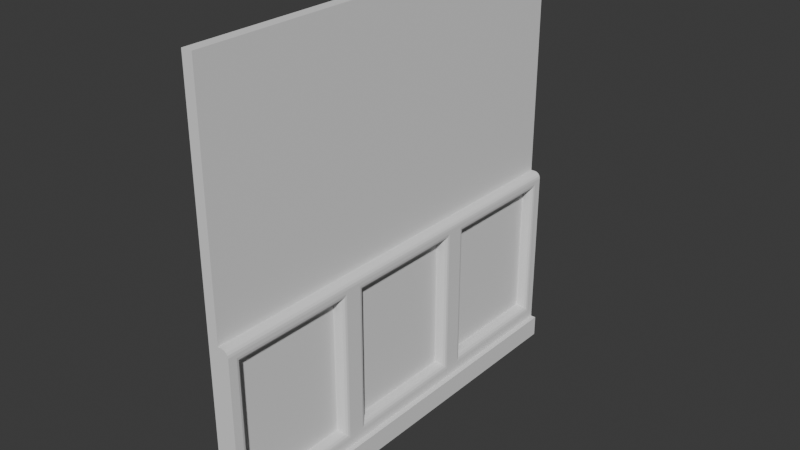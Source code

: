 # Source: FI-044_Overseer_Hallway_Straight_Wall.blend  (saved by Blender 4.2.66; exported with 4.5.12 LTS)
import bpy
from mathutils import Matrix  # noqa: F401  (used for matrix-valued properties, if any)

bpy.ops.wm.read_factory_settings(use_empty=True)
scene = bpy.context.scene
scene.name = 'Scene'

# ---- collections
col_collection = bpy.data.collections.new('Collection'); scene.collection.children.link(col_collection)
col_export = bpy.data.collections.new('Export'); scene.collection.children.link(col_export)

# ---- world
world_world = bpy.data.worlds.new('World'); scene.world = world_world
world_world.use_nodes = True; world_world.node_tree.nodes.clear()
_N = world_world.node_tree.nodes; _L = world_world.node_tree.links
n0 = _N.new('ShaderNodeOutputWorld'); n0.name = 'World Output'; n0.location = (300, 300)
n1 = _N.new('ShaderNodeBackground'); n1.name = 'Background'; n1.location = (10, 300)
n1.inputs[0].default_value = (0.05088, 0.05088, 0.05088, 1.0)
_L.new(n1.outputs[0], n0.inputs[0])
n0.is_active_output = True
world_world.color = (0.05088, 0.05088, 0.05088)
world_world.sun_shadow_jitter_overblur = 0.0

# ---- meshes
me_cube_002 = bpy.data.meshes.new('Cube.002')
me_cube_002.from_pydata([(0.0, -1.0, 0.0), (0.0, -1.0, 2.0), (0.0, 1.0, 0.0), (0.0, 1.0, 2.0), (0.05, -1.0, 0.0), (0.05, -1.0, 2.0), (0.05, 1.0, 0.0), (0.05, 1.0, 2.0), (0.0, -1.0, 0.9), (0.0, 1.0, 0.9), (0.05, 1.0, 0.9), (0.05, -1.0, 0.9), (0.0, 0.3333, 0.0), (0.0, -0.3333, 0.0), (0.0, -0.3333, 2.0), (0.0, 0.3333, 2.0), (0.05, -0.3333, 0.0), (0.05, 0.3333, 0.0), (0.05, 0.3333, 2.0), (0.05, -0.3333, 2.0), (0.05, 0.3333, 0.9), (0.05, -0.3333, 0.9), (0.0, -0.3333, 0.9), (0.0, 0.3333, 0.9), (0.0, 1.0, 0.1), (0.05, 1.0, 0.1), (0.05, -1.0, 0.1), (0.0, -1.0, 0.1), (0.0, -0.3333, 0.1), (0.0, 0.3333, 0.1), (0.05, 0.3333, 0.1), (0.05, -0.3333, 0.1), (0.05, 0.2667, 0.82), (0.05, -0.2667, 0.82), (0.05, 0.2667, 0.18), (0.05, -0.2667, 0.18), (0.05, 0.9333, 0.82), (0.05, 0.4, 0.82), (0.05, 0.9333, 0.18), (0.05, 0.4, 0.18), (0.05, -0.4, 0.82), (0.05, -0.9333, 0.82), (0.05, -0.9333, 0.18), (0.05, -0.4, 0.18), (0.1, 1.0, 0.1), (0.1, -1.0, 0.1), (0.1, 0.3333, 0.1), (0.1, -0.3333, 0.1), (0.125, 1.0, 0.1), (0.125, 1.0, 0.0), (0.125, 0.3333, 0.0), (0.125, -1.0, 0.1), (0.125, -1.0, 0.0), (0.125, -0.3333, 0.0), (0.125, 0.3333, 0.1), (0.125, -0.3333, 0.1), (0.1, -0.3333, 0.8703), (0.07031, -0.3333, 0.9), (0.09774, -0.3333, 0.8817), (0.0913, -0.3333, 0.8913), (0.08167, -0.3333, 0.8977), (0.07031, -1.0, 0.9), (0.1, -1.0, 0.8703), (0.09774, -1.0, 0.8817), (0.0913, -1.0, 0.8913), (0.08167, -1.0, 0.8977), (0.07031, 1.0, 0.9), (0.1, 1.0, 0.8703), (0.08167, 1.0, 0.8977), (0.0913, 1.0, 0.8913), (0.09774, 1.0, 0.8817), (0.07031, 0.3333, 0.9), (0.1, 0.3333, 0.8703), (0.08167, 0.3333, 0.8977), (0.0913, 0.3333, 0.8913), (0.09774, 0.3333, 0.8817), (0.07031, 0.2667, 0.82), (0.1, 0.2934, 0.8521), (0.08167, 0.2687, 0.8224), (0.0913, 0.2745, 0.8294), (0.09774, 0.2832, 0.8398), (0.1, -0.2934, 0.8521), (0.07031, -0.2667, 0.82), (0.09774, -0.2832, 0.8398), (0.0913, -0.2745, 0.8294), (0.08167, -0.2687, 0.8224), (0.07031, 0.2667, 0.18), (0.1, 0.2934, 0.1479), (0.08167, 0.2687, 0.1776), (0.0913, 0.2745, 0.1706), (0.09774, 0.2832, 0.1602), (0.1, -0.2934, 0.1479), (0.07031, -0.2667, 0.18), (0.09774, -0.2832, 0.1602), (0.0913, -0.2745, 0.1706), (0.08167, -0.2687, 0.1776), (0.07031, 0.9333, 0.82), (0.1, 0.9601, 0.8521), (0.08167, 0.9354, 0.8224), (0.0913, 0.9412, 0.8294), (0.09774, 0.9499, 0.8398), (0.1, 0.3732, 0.8521), (0.07031, 0.4, 0.82), (0.09774, 0.3835, 0.8398), (0.0913, 0.3922, 0.8294), (0.08167, 0.398, 0.8224), (0.07031, 0.9333, 0.18), (0.1, 0.9601, 0.1479), (0.08167, 0.9354, 0.1776), (0.0913, 0.9412, 0.1706), (0.09774, 0.9499, 0.1602), (0.1, 0.3732, 0.1479), (0.07031, 0.4, 0.18), (0.09774, 0.3835, 0.1602), (0.0913, 0.3922, 0.1706), (0.08167, 0.398, 0.1776), (0.07031, -0.4, 0.82), (0.1, -0.3732, 0.8521), (0.08167, -0.398, 0.8224), (0.0913, -0.3922, 0.8294), (0.09774, -0.3835, 0.8398), (0.1, -0.9601, 0.8521), (0.07031, -0.9333, 0.82), (0.09774, -0.9499, 0.8398), (0.0913, -0.9412, 0.8294), (0.08167, -0.9354, 0.8224), (0.1, -0.9601, 0.1479), (0.07031, -0.9333, 0.18), (0.09774, -0.9499, 0.1602), (0.0913, -0.9412, 0.1706), (0.08167, -0.9354, 0.1776), (0.07031, -0.4, 0.18), (0.1, -0.3732, 0.1479), (0.08167, -0.398, 0.1776), (0.0913, -0.3922, 0.1706), (0.09774, -0.3835, 0.1602)], [], [(23, 15, 3, 9), (9, 3, 7, 10), (21, 19, 5, 11), (11, 5, 1, 8), (13, 16, 4, 0), (19, 14, 1, 5), (26, 11, 8, 27), (44, 67, 97, 107), (24, 9, 10, 25), (29, 23, 9, 24), (27, 8, 22, 28), (28, 22, 23, 29), (31, 30, 46, 47), (56, 47, 91, 81), (7, 3, 15, 18), (18, 15, 14, 19), (2, 6, 17, 12), (12, 17, 16, 13), (10, 7, 18, 20), (20, 18, 19, 21), (8, 1, 14, 22), (22, 14, 15, 23), (4, 16, 53, 52), (6, 25, 48, 49), (13, 28, 29, 12), (0, 27, 28, 13), (12, 29, 24, 2), (2, 24, 25, 6), (30, 31, 55, 54), (4, 26, 27, 0), (34, 32, 33, 35), (26, 31, 47, 45), (67, 72, 101, 97), (45, 47, 132, 126), (38, 36, 37, 39), (46, 44, 107, 111), (42, 41, 122, 127), (47, 46, 87, 91), (43, 40, 41, 42), (38, 39, 112, 106), (43, 42, 127, 131), (34, 35, 92, 86), (72, 46, 111, 101), (37, 36, 96, 102), (33, 32, 76, 82), (47, 56, 117, 132), (72, 56, 81, 77), (25, 10, 66, 68, 69, 70, 67, 44), (46, 72, 77, 87), (41, 40, 116, 122), (20, 21, 57, 71), (10, 20, 71, 66), (11, 26, 45, 62, 63, 64, 65, 61), (32, 34, 86, 76), (30, 25, 44, 46), (36, 38, 106, 96), (62, 45, 126, 121), (35, 33, 82, 92), (40, 43, 131, 116), (56, 62, 121, 117), (39, 37, 102, 112), (50, 54, 55, 53), (49, 48, 54, 50), (53, 55, 51, 52), (25, 30, 54, 48), (26, 4, 52, 51), (17, 6, 49, 50), (31, 26, 51, 55), (16, 17, 50, 53), (57, 61, 65, 60), (60, 65, 64, 59), (59, 64, 63, 58), (58, 63, 62, 56), (66, 71, 73, 68), (68, 73, 74, 69), (69, 74, 75, 70), (70, 75, 72, 67), (71, 57, 60, 73), (73, 60, 59, 74), (74, 59, 58, 75), (75, 58, 56, 72), (77, 81, 83, 80), (80, 83, 84, 79), (79, 84, 85, 78), (78, 85, 82, 76), (76, 86, 88, 78), (78, 88, 89, 79), (79, 89, 90, 80), (80, 90, 87, 77), (81, 91, 93, 83), (83, 93, 94, 84), (84, 94, 95, 85), (85, 95, 92, 82), (86, 92, 95, 88), (88, 95, 94, 89), (89, 94, 93, 90), (90, 93, 91, 87), (97, 101, 103, 100), (100, 103, 104, 99), (99, 104, 105, 98), (98, 105, 102, 96), (96, 106, 108, 98), (98, 108, 109, 99), (99, 109, 110, 100), (100, 110, 107, 97), (101, 111, 113, 103), (103, 113, 114, 104), (104, 114, 115, 105), (105, 115, 112, 102), (106, 112, 115, 108), (108, 115, 114, 109), (109, 114, 113, 110), (110, 113, 111, 107), (117, 121, 123, 120), (120, 123, 124, 119), (119, 124, 125, 118), (118, 125, 122, 116), (121, 126, 128, 123), (123, 128, 129, 124), (124, 129, 130, 125), (125, 130, 127, 122), (116, 131, 133, 118), (118, 133, 134, 119), (119, 134, 135, 120), (120, 135, 132, 117), (131, 127, 130, 133), (133, 130, 129, 134), (134, 129, 128, 135), (135, 128, 126, 132), (21, 11, 61, 57)])
_uv = me_cube_002.uv_layers.new(name='UVMap')
_uv.uv.foreach_set('vector', [0.4875, 0.1667, 0.625, 0.1667, 0.625, 0.25, 0.4875, 0.25, 0.4875, 0.25, 0.625, 0.25, 0.625, 0.5, 0.4875, 0.5, 0.4875, 0.6667, 0.625, 0.6667, 0.625, 0.75, 0.4875, 0.75, 0.4875, 0.75, 0.625, 0.75, 0.625, 1.0, 0.4875, 1.0, 0.125, 0.6667, 0.375, 0.6667, 0.375, 0.75, 0.125, 0.75, 0.625, 0.6667, 0.875, 0.6667, 0.875, 0.75, 0.625, 0.75, 0.3875, 0.75, 0.4875, 0.75, 0.4875, 1.0, 0.3875, 1.0, 0.3875, 0.5, 0.4875, 0.5, 0.4875, 0.5, 0.3875, 0.5, 0.3875, 0.25, 0.4875, 0.25, 0.4875, 0.5, 0.3875, 0.5, 0.3875, 0.1667, 0.4875, 0.1667, 0.4875, 0.25, 0.3875, 0.25, 0.3875, 0.0, 0.4875, 0.0, 0.4875, 0.08333, 0.3875, 0.08333, 0.3875, 0.08333, 0.4875, 0.08333, 0.4875, 0.1667, 0.3875, 0.1667, 0.3875, 0.6667, 0.3875, 0.5833, 0.3875, 0.5833, 0.3875, 0.6667, 0.4838, 0.6667, 0.3875, 0.6667, 0.3875, 0.6667, 0.4875, 0.6667, 0.625, 0.5, 0.875, 0.5, 0.875, 0.5833, 0.625, 0.5833, 0.625, 0.5833, 0.875, 0.5833, 0.875, 0.6667, 0.625, 0.6667, 0.125, 0.5, 0.375, 0.5, 0.375, 0.5833, 0.125, 0.5833, 0.125, 0.5833, 0.375, 0.5833, 0.375, 0.6667, 0.125, 0.6667, 0.4875, 0.5, 0.625, 0.5, 0.625, 0.5833, 0.4875, 0.5833, 0.4875, 0.5833, 0.625, 0.5833, 0.625, 0.6667, 0.4875, 0.6667, 0.4875, 0.0, 0.625, 0.0, 0.625, 0.08333, 0.4875, 0.08333, 0.4875, 0.08333, 0.625, 0.08333, 0.625, 0.1667, 0.4875, 0.1667, 0.375, 0.75, 0.375, 0.6667, 0.375, 0.6667, 0.375, 0.75, 0.375, 0.5, 0.3875, 0.5, 0.3875, 0.5, 0.375, 0.5, 0.375, 0.08333, 0.3875, 0.08333, 0.3875, 0.1667, 0.375, 0.1667, 0.375, 0.0, 0.3875, 0.0, 0.3875, 0.08333, 0.375, 0.08333, 0.375, 0.1667, 0.3875, 0.1667, 0.3875, 0.25, 0.375, 0.25, 0.375, 0.25, 0.3875, 0.25, 0.3875, 0.5, 0.375, 0.5, 0.3875, 0.5833, 0.3875, 0.6667, 0.3875, 0.6667, 0.3875, 0.5833, 0.375, 0.75, 0.3875, 0.75, 0.3875, 1.0, 0.375, 1.0, 0.3875, 0.5833, 0.4875, 0.5833, 0.4875, 0.6667, 0.3875, 0.6667, 0.3875, 0.75, 0.3875, 0.6667, 0.3875, 0.6667, 0.3875, 0.75, 0.4875, 0.5, 0.4875, 0.5866, 0.4875, 0.5833, 0.4875, 0.5, 0.3875, 0.75, 0.3875, 0.6667, 0.3875, 0.6667, 0.3875, 0.75, 0.3875, 0.5, 0.4875, 0.5, 0.4875, 0.5833, 0.3875, 0.5833, 0.3875, 0.5833, 0.3875, 0.5, 0.3875, 0.5, 0.3875, 0.5833, 0.3875, 0.75, 0.4875, 0.75, 0.4875, 0.75, 0.3875, 0.75, 0.3875, 0.6667, 0.3875, 0.5833, 0.3875, 0.5833, 0.3875, 0.6667, 0.3875, 0.6667, 0.4875, 0.6667, 0.4875, 0.75, 0.3875, 0.75, 0.3875, 0.5, 0.3875, 0.5833, 0.3875, 0.5833, 0.3875, 0.5, 0.3875, 0.6667, 0.3875, 0.75, 0.3875, 0.75, 0.3875, 0.6667, 0.3875, 0.5833, 0.3875, 0.6667, 0.3875, 0.6667, 0.3875, 0.5833, 0.4838, 0.5833, 0.3875, 0.5833, 0.3875, 0.5833, 0.4875, 0.5833, 0.4875, 0.5833, 0.4875, 0.5, 0.4875, 0.5, 0.4875, 0.5833, 0.4875, 0.6667, 0.4875, 0.5833, 0.4875, 0.5833, 0.4875, 0.6667, 0.3875, 0.6667, 0.4838, 0.6667, 0.4875, 0.6667, 0.3875, 0.6667, 0.4875, 0.5801, 0.4875, 0.6699, 0.4875, 0.6667, 0.4875, 0.5833, 0.3875, 0.5, 0.4875, 0.5, 0.4875, 0.5, 0.4875, 0.5002, 0.4875, 0.5009, 0.4875, 0.5, 0.4838, 0.5, 0.3875, 0.5, 0.3875, 0.5833, 0.4838, 0.5833, 0.4875, 0.5833, 0.3875, 0.5833, 0.4875, 0.75, 0.4875, 0.6667, 0.4875, 0.6667, 0.4875, 0.75, 0.4875, 0.5833, 0.4875, 0.6667, 0.4875, 0.6667, 0.4875, 0.5833, 0.4875, 0.5, 0.4875, 0.5833, 0.4875, 0.5833, 0.4875, 0.5, 0.4875, 0.75, 0.3875, 0.75, 0.3875, 0.75, 0.4875, 0.75, 0.4875, 0.75, 0.4875, 0.7491, 0.4875, 0.7498, 0.4875, 0.75, 0.4875, 0.5833, 0.3875, 0.5833, 0.3875, 0.5833, 0.4875, 0.5833, 0.3875, 0.5833, 0.3875, 0.5, 0.3875, 0.5, 0.3875, 0.5833, 0.4875, 0.5, 0.3875, 0.5, 0.3875, 0.5, 0.4875, 0.5, 0.4838, 0.75, 0.3875, 0.75, 0.3875, 0.75, 0.4875, 0.75, 0.3875, 0.6667, 0.4875, 0.6667, 0.4875, 0.6667, 0.3875, 0.6667, 0.4875, 0.6667, 0.3875, 0.6667, 0.3875, 0.6667, 0.4875, 0.6667, 0.4875, 0.6634, 0.4875, 0.75, 0.4875, 0.75, 0.4875, 0.6667, 0.3875, 0.5833, 0.4875, 0.5833, 0.4875, 0.5833, 0.3875, 0.5833, 0.375, 0.5833, 0.3875, 0.5833, 0.3875, 0.6667, 0.375, 0.6667, 0.375, 0.5, 0.3875, 0.5, 0.3875, 0.5833, 0.375, 0.5833, 0.375, 0.6667, 0.3875, 0.6667, 0.3875, 0.75, 0.375, 0.75, 0.3875, 0.5, 0.3875, 0.5833, 0.3875, 0.5833, 0.3875, 0.5, 0.3875, 0.75, 0.375, 0.75, 0.375, 0.75, 0.3875, 0.75, 0.375, 0.5833, 0.375, 0.5, 0.375, 0.5, 0.375, 0.5833, 0.3875, 0.6667, 0.3875, 0.75, 0.3875, 0.75, 0.3875, 0.6667, 0.375, 0.6667, 0.375, 0.5833, 0.375, 0.5833, 0.375, 0.6667, 0.4875, 0.6667, 0.4875, 0.75, 0.4875, 0.7498, 0.4875, 0.6667, 0.4875, 0.6667, 0.4875, 0.7498, 0.4875, 0.7491, 0.4875, 0.6667, 0.4875, 0.6667, 0.4875, 0.7491, 0.4875, 0.75, 0.4875, 0.6667, 0.4875, 0.6667, 0.4875, 0.75, 0.4875, 0.75, 0.4875, 0.6634, 0.4875, 0.5, 0.4875, 0.5833, 0.4875, 0.5833, 0.4875, 0.5002, 0.4875, 0.5002, 0.4875, 0.5833, 0.4875, 0.5833, 0.4875, 0.5009, 0.4875, 0.5009, 0.4875, 0.5833, 0.4875, 0.5833, 0.4875, 0.5, 0.4875, 0.5, 0.4875, 0.5833, 0.4875, 0.5866, 0.4875, 0.5, 0.4875, 0.5833, 0.4875, 0.6667, 0.4875, 0.6667, 0.4875, 0.5833, 0.4875, 0.5833, 0.4875, 0.6667, 0.4875, 0.6667, 0.4875, 0.5833, 0.4875, 0.5833, 0.4875, 0.6667, 0.4875, 0.6667, 0.4875, 0.5833, 0.4875, 0.5833, 0.4875, 0.6667, 0.4875, 0.6699, 0.4875, 0.5801, 0.4875, 0.5833, 0.4875, 0.6667, 0.4875, 0.6667, 0.4875, 0.5833, 0.4875, 0.5833, 0.4875, 0.6667, 0.4875, 0.6667, 0.4875, 0.5833, 0.4875, 0.5833, 0.4875, 0.6667, 0.4877, 0.6668, 0.4877, 0.5832, 0.4877, 0.5832, 0.4877, 0.6668, 0.4875, 0.6667, 0.4875, 0.5833, 0.4875, 0.5833, 0.3875, 0.5833, 0.3873, 0.5832, 0.4877, 0.5832, 0.4877, 0.5832, 0.3873, 0.5832, 0.3875, 0.5833, 0.4875, 0.5833, 0.4875, 0.5833, 0.3875, 0.5833, 0.3875, 0.5833, 0.4875, 0.5833, 0.4875, 0.5833, 0.3875, 0.5833, 0.3875, 0.5833, 0.4875, 0.5833, 0.4875, 0.6667, 0.3875, 0.6667, 0.3875, 0.6667, 0.4875, 0.6667, 0.4875, 0.6667, 0.3875, 0.6667, 0.3875, 0.6667, 0.4875, 0.6667, 0.4875, 0.6667, 0.3875, 0.6667, 0.3873, 0.6668, 0.4877, 0.6668, 0.4877, 0.6668, 0.3873, 0.6668, 0.3875, 0.6667, 0.4875, 0.6667, 0.3875, 0.5833, 0.3875, 0.6667, 0.3873, 0.6668, 0.3873, 0.5832, 0.3873, 0.5832, 0.3873, 0.6668, 0.3875, 0.6667, 0.3875, 0.5833, 0.3875, 0.5833, 0.3875, 0.6667, 0.3875, 0.6667, 0.3875, 0.5833, 0.3875, 0.5833, 0.3875, 0.6667, 0.3875, 0.6667, 0.3875, 0.5833, 0.4875, 0.5, 0.4875, 0.5833, 0.4875, 0.5833, 0.4875, 0.5, 0.4875, 0.5, 0.4875, 0.5833, 0.4875, 0.5833, 0.4875, 0.5, 0.4875, 0.5, 0.4875, 0.5833, 0.4877, 0.5835, 0.4877, 0.4998, 0.4877, 0.4998, 0.4877, 0.5835, 0.4875, 0.5833, 0.4875, 0.5, 0.4875, 0.5, 0.3875, 0.5, 0.3873, 0.4998, 0.4877, 0.4998, 0.4877, 0.4998, 0.3873, 0.4998, 0.3875, 0.5, 0.4875, 0.5, 0.4875, 0.5, 0.3875, 0.5, 0.3875, 0.5, 0.4875, 0.5, 0.4875, 0.5, 0.3875, 0.5, 0.3875, 0.5, 0.4875, 0.5, 0.4875, 0.5833, 0.3875, 0.5833, 0.3875, 0.5833, 0.4875, 0.5833, 0.4875, 0.5833, 0.3875, 0.5833, 0.3875, 0.5833, 0.4875, 0.5833, 0.4875, 0.5833, 0.3875, 0.5833, 0.3873, 0.5835, 0.4877, 0.5835, 0.4877, 0.5835, 0.3873, 0.5835, 0.3875, 0.5833, 0.4875, 0.5833, 0.3875, 0.5, 0.3875, 0.5833, 0.3873, 0.5835, 0.3873, 0.4998, 0.3873, 0.4998, 0.3873, 0.5835, 0.3875, 0.5833, 0.3875, 0.5, 0.3875, 0.5, 0.3875, 0.5833, 0.3875, 0.5833, 0.3875, 0.5, 0.3875, 0.5, 0.3875, 0.5833, 0.3875, 0.5833, 0.3875, 0.5, 0.4875, 0.6667, 0.4875, 0.75, 0.4875, 0.75, 0.4875, 0.6667, 0.4875, 0.6667, 0.4875, 0.75, 0.4875, 0.75, 0.4875, 0.6667, 0.4875, 0.6667, 0.4875, 0.75, 0.4877, 0.7502, 0.4877, 0.6665, 0.4877, 0.6665, 0.4877, 0.7502, 0.4875, 0.75, 0.4875, 0.6667, 0.4875, 0.75, 0.3875, 0.75, 0.3875, 0.75, 0.4875, 0.75, 0.4875, 0.75, 0.3875, 0.75, 0.3875, 0.75, 0.4875, 0.75, 0.4875, 0.75, 0.3875, 0.75, 0.3873, 0.7502, 0.4877, 0.7502, 0.4877, 0.7502, 0.3873, 0.7502, 0.3875, 0.75, 0.4875, 0.75, 0.4875, 0.6667, 0.3875, 0.6667, 0.3873, 0.6665, 0.4877, 0.6665, 0.4877, 0.6665, 0.3873, 0.6665, 0.3875, 0.6667, 0.4875, 0.6667, 0.4875, 0.6667, 0.3875, 0.6667, 0.3875, 0.6667, 0.4875, 0.6667, 0.4875, 0.6667, 0.3875, 0.6667, 0.3875, 0.6667, 0.4875, 0.6667, 0.3875, 0.6667, 0.3875, 0.75, 0.3873, 0.7502, 0.3873, 0.6665, 0.3873, 0.6665, 0.3873, 0.7502, 0.3875, 0.75, 0.3875, 0.6667, 0.3875, 0.6667, 0.3875, 0.75, 0.3875, 0.75, 0.3875, 0.6667, 0.3875, 0.6667, 0.3875, 0.75, 0.3875, 0.75, 0.3875, 0.6667, 0.4875, 0.6667, 0.4875, 0.75, 0.4875, 0.75, 0.4875, 0.6667])
me_cube_002.update()

# ---- objects
ob_fi_044_overseer_hallway_wall = bpy.data.objects.new('FI-044 Overseer HallWay Wall', me_cube_002)

# ---- transforms, parenting, visibility, modifiers, constraints
ob_fi_044_overseer_hallway_wall.location = (0.0, 0.0, 0.0)
_m = ob_fi_044_overseer_hallway_wall.modifiers.new('Bevel', 'BEVEL')
_m.width = 0.0303
_m.width_pct = 0.0303
_m.segments = 20
_m.limit_method = 'WEIGHT'
_m.profile_type = 'CUSTOM'

# ---- collection membership
col_export.objects.link(ob_fi_044_overseer_hallway_wall)

# ---- scene / render settings (as saved in the file)
scene.frame_start = 1; scene.frame_end = 250; scene.frame_set(1)
scene.render.engine = 'BLENDER_EEVEE_NEXT'
bpy.context.view_layer.update()

# ---- added for rendering (the .blend has no active camera and no usable light): camera, sun
cam_auto = bpy.data.cameras.new('AutoCamera')
cam_auto.lens = 50.0
cam_auto.sensor_width = 36.0
cam_auto.clip_end = 1000.0
ob_auto_camera = bpy.data.objects.new('AutoCamera', cam_auto)
scene.collection.objects.link(ob_auto_camera)
ob_auto_camera.location = (2.68199, -3.14338, 3.09559)
ob_auto_camera.rotation_euler = (1.09748, -7.21219e-08, 0.694738)
scene.camera = ob_auto_camera
light_auto_sun = bpy.data.lights.new('AutoSun', 'SUN')
light_auto_sun.energy = 3.0
light_auto_sun.angle = 0.0523599
ob_auto_sun = bpy.data.objects.new('AutoSun', light_auto_sun)
scene.collection.objects.link(ob_auto_sun)
ob_auto_sun.rotation_euler = (0.872665, 0.174533, 0.523599)
bpy.context.view_layer.update()
